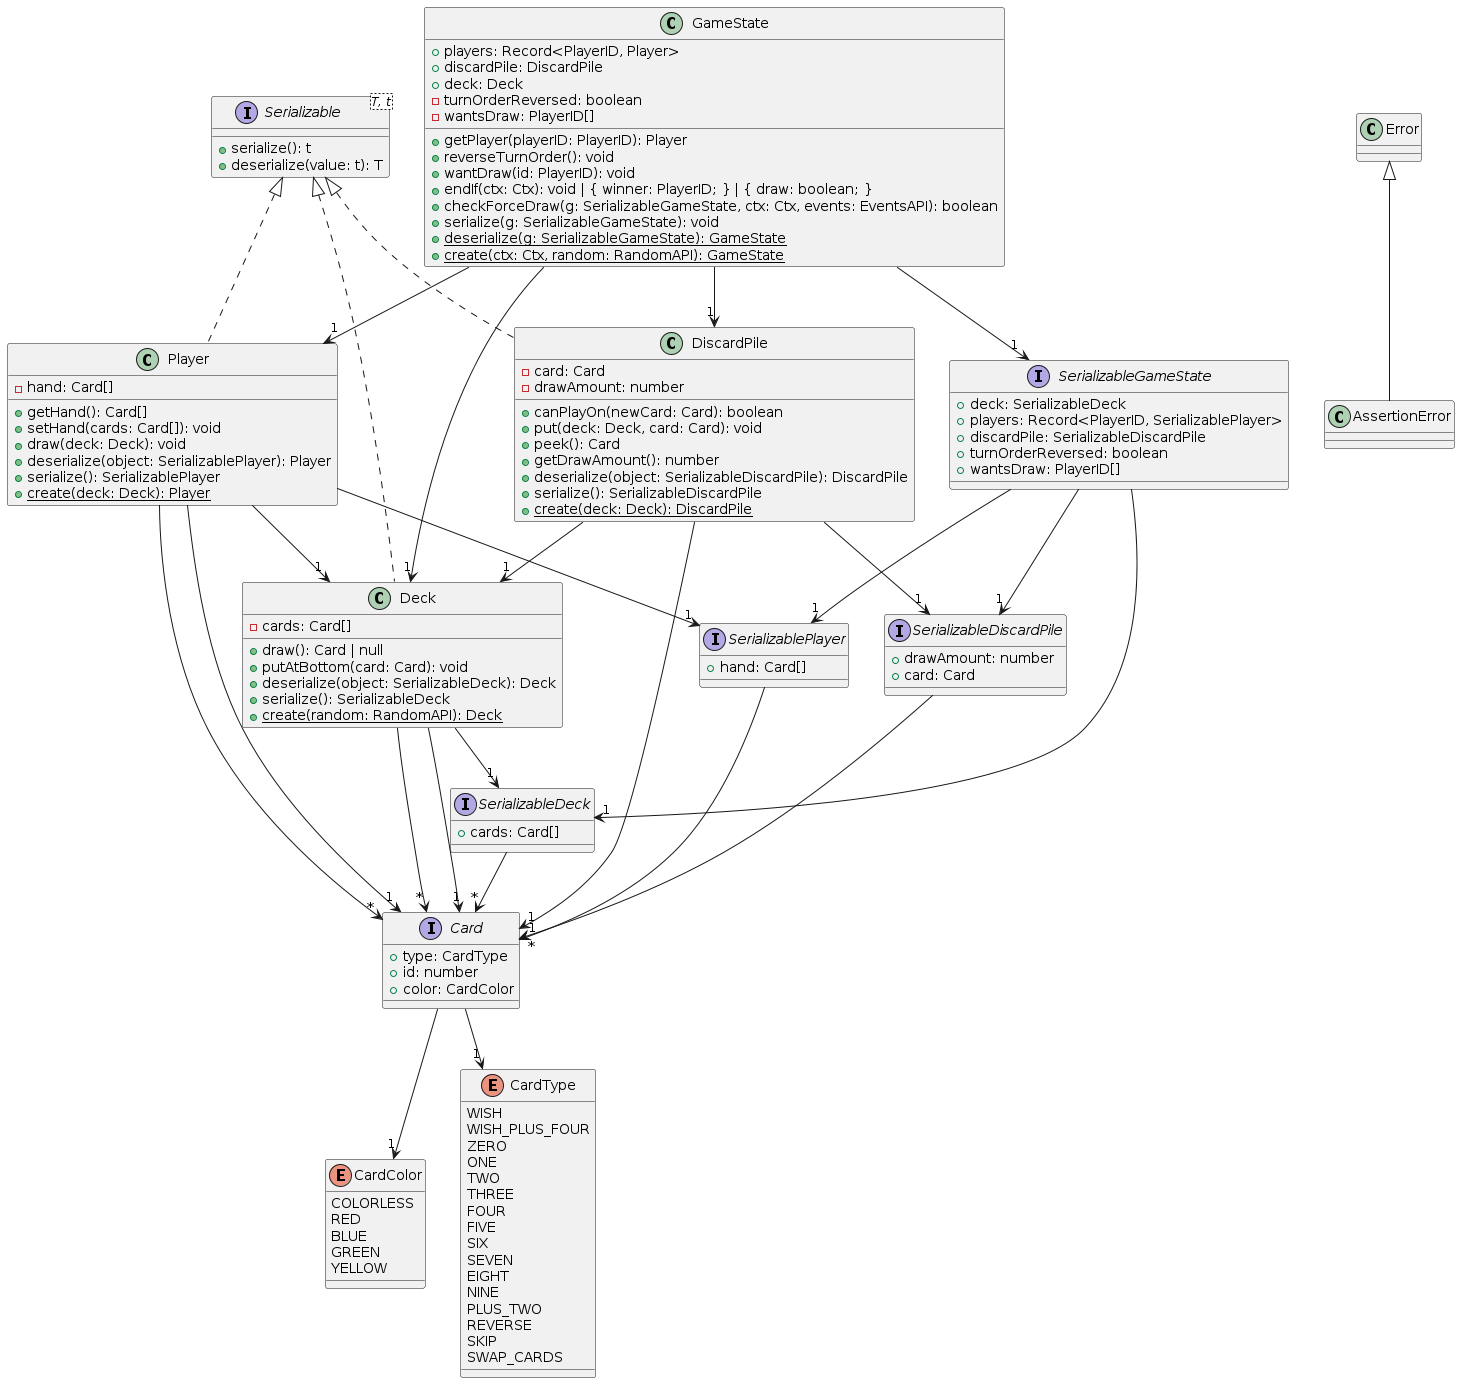

The diagram above was rendered by PlantUML. Its source (embedded in the PNG):
@startuml
interface Card {
    +type: CardType
    +id: number
    +color: CardColor
}
enum CardColor {
    COLORLESS
    RED
    BLUE
    GREEN
    YELLOW
}
enum CardType {
    WISH
    WISH_PLUS_FOUR
    ZERO
    ONE
    TWO
    THREE
    FOUR
    FIVE
    SIX
    SEVEN
    EIGHT
    NINE
    PLUS_TWO
    REVERSE
    SKIP
    SWAP_CARDS
}
class AssertionError extends Error

class Player implements Serializable {
    -hand: Card[]
    +getHand(): Card[]
    +setHand(cards: Card[]): void
    +draw(deck: Deck): void
    +deserialize(object: SerializablePlayer): Player
    +serialize(): SerializablePlayer
    +{static} create(deck: Deck): Player
}
interface SerializablePlayer {
    +hand: Card[]
}
class DiscardPile implements Serializable {
    -card: Card
    -drawAmount: number
    +canPlayOn(newCard: Card): boolean
    +put(deck: Deck, card: Card): void
    +peek(): Card
    +getDrawAmount(): number
    +deserialize(object: SerializableDiscardPile): DiscardPile
    +serialize(): SerializableDiscardPile
    +{static} create(deck: Deck): DiscardPile
}
interface SerializableDiscardPile {
    +drawAmount: number
    +card: Card
}
class Deck implements Serializable {
    -cards: Card[]
    +draw(): Card | null
    +putAtBottom(card: Card): void
    +deserialize(object: SerializableDeck): Deck
    +serialize(): SerializableDeck
    +{static} create(random: RandomAPI): Deck
}
interface SerializableDeck {
    +cards: Card[]
}
interface Serializable<T, t> {
    +serialize(): t
    +deserialize(value: t): T
}
class GameState {
    +players: Record<PlayerID, Player>
    +discardPile: DiscardPile
    +deck: Deck
    -turnOrderReversed: boolean
    -wantsDraw: PlayerID[]
    +getPlayer(playerID: PlayerID): Player
    +reverseTurnOrder(): void
    +wantDraw(id: PlayerID): void
    +endIf(ctx: Ctx): void | { winner: PlayerID; } | { draw: boolean; }
    +checkForceDraw(g: SerializableGameState, ctx: Ctx, events: EventsAPI): boolean
    +serialize(g: SerializableGameState): void
    +{static} deserialize(g: SerializableGameState): GameState
    +{static} create(ctx: Ctx, random: RandomAPI): GameState
}
interface SerializableGameState {
    +deck: SerializableDeck
    +players: Record<PlayerID, SerializablePlayer>
    +discardPile: SerializableDiscardPile
    +turnOrderReversed: boolean
    +wantsDraw: PlayerID[]
}
Card --> "1" CardType
Card --> "1" CardColor
Player --> "*" Card
Player --> "1" Card
Player --> "1" Deck
Player --> "1" SerializablePlayer
SerializablePlayer --> "*" Card
DiscardPile --> "1" Card
DiscardPile --> "1" Deck
DiscardPile --> "1" SerializableDiscardPile
SerializableDiscardPile --> "1" Card
Deck --> "*" Card
Deck --> "1" Card
Deck --> "1" SerializableDeck
SerializableDeck --> "*" Card
GameState --> "1" Player
GameState --> "1" DiscardPile
GameState --> "1" Deck
GameState --> "1" SerializableGameState
SerializableGameState --> "1" SerializableDeck
SerializableGameState --> "1" SerializablePlayer
SerializableGameState --> "1" SerializableDiscardPile
@enduml